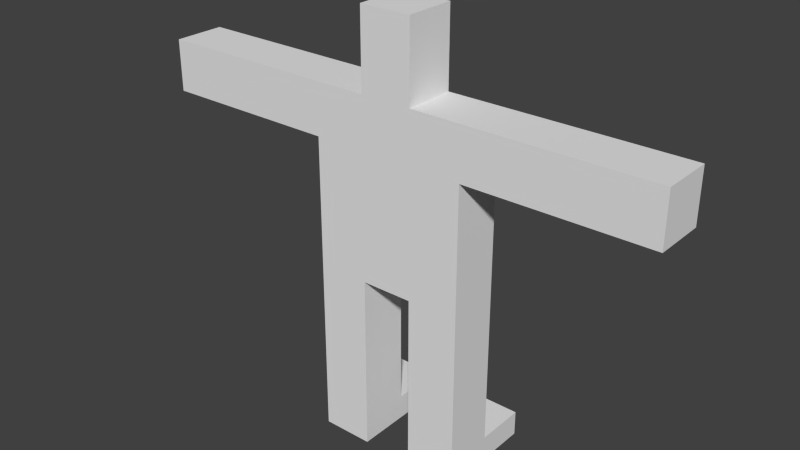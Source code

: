 # Source: AnimGuy.blend  (saved by Blender 2.76.0; exported with 4.5.12 LTS)
import bpy
from mathutils import Matrix  # noqa: F401  (used for matrix-valued properties, if any)

bpy.ops.wm.read_factory_settings(use_empty=True)
scene = bpy.context.scene
scene.name = 'Scene'

# ---- collections
col_collection_1 = bpy.data.collections.new('Collection 1'); scene.collection.children.link(col_collection_1)
col_collection_2 = bpy.data.collections.new('Collection 2'); scene.collection.children.link(col_collection_2)

# ---- world
world_world = bpy.data.worlds.new('World'); scene.world = world_world
world_world.color = (0.05088, 0.05088, 0.05088)
world_world.use_sun_shadow = False
world_world.sun_shadow_jitter_overblur = 0.0
world_world.cycles.sampling_method = 'MANUAL'
world_world.cycles.sample_map_resolution = 256

# ---- meshes
me_cube_001 = bpy.data.meshes.new('Cube.001')
me_cube_001.from_pydata([(-1.0, -1.0, -1.0), (-1.0, -1.0, 1.0), (-1.0, 1.0, -1.0), (-1.0, 1.0, 1.0), (1.0, -1.0, -1.0), (1.0, -1.0, 1.0), (1.0, 1.0, -1.0), (1.0, 1.0, 1.0), (3.0, 1.0, 1.0), (3.0, 1.0, -1.0), (3.0, -1.0, 1.0), (3.0, -1.0, -1.0), (-3.0, -1.0, -1.0), (-3.0, -1.0, 1.0), (-3.0, 1.0, 1.0), (-3.0, 1.0, -1.0), (-1.0, 1.0, -4.0), (-1.0, -1.0, -4.0), (-3.0, 1.0, -4.0), (-3.0, -1.0, -4.0), (-1.0, 1.0, -7.0), (-1.0, -1.0, -7.0), (-3.0, 1.0, -7.0), (-3.0, -1.0, -7.0), (-1.0, 1.0, -8.0), (-1.0, -1.0, -8.0), (-3.0, 1.0, -8.0), (-3.0, -1.0, -8.0), (1.0, -1.0, -4.0), (1.0, 1.0, -4.0), (3.0, -1.0, -4.0), (3.0, 1.0, -4.0), (1.0, -1.0, -7.0), (1.0, 1.0, -7.0), (3.0, -1.0, -7.0), (3.0, 1.0, -7.0), (1.0, -1.0, -8.0), (1.0, 1.0, -8.0), (3.0, -1.0, -8.0), (3.0, 1.0, -8.0), (1.0, 3.0, -7.0), (3.0, 3.0, -7.0), (1.0, 3.0, -8.0), (3.0, 3.0, -8.0), (-3.0, 3.0, -7.0), (-1.0, 3.0, -7.0), (-3.0, 3.0, -8.0), (-1.0, 3.0, -8.0), (-1.0, -1.0, 4.0), (-1.0, 1.0, 4.0), (1.0, 1.0, 4.0), (1.0, -1.0, 4.0), (3.0, 1.0, 4.0), (3.0, -1.0, 4.0), (-3.0, -1.0, 4.0), (-3.0, 1.0, 4.0), (-1.0, -1.0, 6.0), (-1.0, 1.0, 6.0), (1.0, 1.0, 6.0), (1.0, -1.0, 6.0), (3.0, 1.0, 6.0), (3.0, -1.0, 6.0), (-3.0, -1.0, 6.0), (-3.0, 1.0, 6.0), (-1.0, -1.0, 7.0), (-1.0, 1.0, 7.0), (1.0, 1.0, 7.0), (1.0, -1.0, 7.0), (-1.0, -1.0, 9.0), (-1.0, 1.0, 9.0), (1.0, 1.0, 9.0), (1.0, -1.0, 9.0), (5.0, -1.0, 4.0), (5.0, -1.0, 6.0), (5.0, 1.0, 4.0), (5.0, 1.0, 6.0), (7.0, -1.0, 4.0), (7.0, -1.0, 6.0), (7.0, 1.0, 4.0), (7.0, 1.0, 6.0), (9.0, -1.0, 4.0), (9.0, -1.0, 6.0), (9.0, 1.0, 4.0), (9.0, 1.0, 6.0), (10.0, -1.0, 4.0), (10.0, -1.0, 6.0), (10.0, 1.0, 4.0), (10.0, 1.0, 6.0), (-5.0, -1.0, 4.0), (-5.0, 1.0, 4.0), (-5.0, -1.0, 6.0), (-5.0, 1.0, 6.0), (-7.0, -1.0, 4.0), (-7.0, 1.0, 4.0), (-7.0, -1.0, 6.0), (-7.0, 1.0, 6.0), (-9.0, -1.0, 4.0), (-9.0, 1.0, 4.0), (-9.0, -1.0, 6.0), (-9.0, 1.0, 6.0), (-10.0, -1.0, 4.0), (-10.0, 1.0, 4.0), (-10.0, -1.0, 6.0), (-10.0, 1.0, 6.0)], [], [(2, 0, 17, 16), (3, 7, 6, 2), (4, 6, 29, 28), (5, 1, 0, 4), (0, 2, 6, 4), (14, 13, 54, 55), (8, 10, 11, 9), (13, 1, 48, 54), (6, 7, 8, 9), (5, 4, 11, 10), (13, 14, 15, 12), (5, 10, 53, 51), (3, 2, 15, 14), (0, 1, 13, 12), (18, 16, 20, 22), (15, 2, 16, 18), (12, 15, 18, 19), (0, 12, 19, 17), (21, 23, 27, 25), (19, 18, 22, 23), (17, 19, 23, 21), (16, 17, 21, 20), (24, 25, 27, 26), (20, 21, 25, 24), (26, 22, 44, 46), (23, 22, 26, 27), (31, 30, 34, 35), (6, 9, 31, 29), (11, 4, 28, 30), (9, 11, 30, 31), (33, 35, 41, 40), (29, 31, 35, 33), (28, 29, 33, 32), (30, 28, 32, 34), (36, 37, 39, 38), (32, 33, 37, 36), (34, 32, 36, 38), (35, 34, 38, 39), (40, 41, 43, 42), (37, 33, 40, 42), (35, 39, 43, 41), (39, 37, 42, 43), (44, 45, 47, 46), (24, 26, 46, 47), (22, 20, 45, 44), (20, 24, 47, 45), (50, 49, 57, 58), (48, 51, 59, 56), (51, 53, 61, 59), (1, 5, 51, 48), (8, 7, 50, 52), (3, 14, 55, 49), (7, 3, 49, 50), (10, 8, 52, 53), (57, 56, 64, 65), (58, 59, 61, 60), (56, 57, 63, 62), (49, 55, 63, 57), (52, 50, 58, 60), (52, 60, 75, 74), (54, 48, 56, 62), (62, 63, 91, 90), (67, 66, 70, 71), (56, 59, 67, 64), (58, 57, 65, 66), (59, 58, 66, 67), (71, 70, 69, 68), (65, 64, 68, 69), (64, 67, 71, 68), (66, 65, 69, 70), (72, 74, 78, 76), (53, 52, 74, 72), (61, 53, 72, 73), (60, 61, 73, 75), (79, 77, 81, 83), (75, 73, 77, 79), (73, 72, 76, 77), (74, 75, 79, 78), (82, 83, 87, 86), (77, 76, 80, 81), (78, 79, 83, 82), (76, 78, 82, 80), (84, 86, 87, 85), (80, 82, 86, 84), (83, 81, 85, 87), (81, 80, 84, 85), (91, 89, 93, 95), (54, 62, 90, 88), (55, 54, 88, 89), (63, 55, 89, 91), (92, 94, 98, 96), (89, 88, 92, 93), (88, 90, 94, 92), (90, 91, 95, 94), (99, 97, 101, 103), (94, 95, 99, 98), (95, 93, 97, 99), (93, 92, 96, 97), (101, 100, 102, 103), (97, 96, 100, 101), (96, 98, 102, 100), (98, 99, 103, 102)])
me_cube_001.materials.append(None)
me_cube_001.use_remesh_preserve_volume = False
me_cube_001.use_remesh_preserve_attributes = False
me_cube_001.use_mirror_vertex_groups = False
me_cube_001.update()
arm_armature_001 = bpy.data.armatures.new('Armature.001')  # bones are not reproduced

# ---- objects
ob_cube = bpy.data.objects.new('Cube', me_cube_001)
ob_armature = bpy.data.objects.new('Armature', arm_armature_001)

# ---- transforms, parenting, visibility, modifiers, constraints
ob_cube.parent = ob_armature
ob_cube.location = (0.0, 0.0, 0.0)
ob_cube.scale = (0.1, 0.1, 0.1)
ob_cube.lineart.crease_threshold = 0.0
_vg = ob_cube.vertex_groups.new(name='Bone')
_vg = ob_cube.vertex_groups.new(name='Bone.001')
for _i, _w in zip([0, 1, 2, 3, 4, 5, 6, 7, 8, 10, 13, 14, 48, 49, 50, 51], [0.01337, 0.4221, 0.01502, 0.4222, 0.01069, 0.4222, 0.01332, 0.4222, 0.02763, 0.02802, 0.02451, 0.02567, 0.0003157, 0.0002365, 0.0003406, 0.0002392]): _vg.add([_i], _w, 'REPLACE')
_vg = ob_cube.vertex_groups.new(name='Bone.003')
for _i, _w in zip([1, 3, 13, 14, 48, 49, 50, 51, 54, 55, 56, 57, 59, 62, 63, 64, 65, 88, 89, 90, 91], [0.01542, 0.01244, 0.03702, 0.03868, 0.8247, 0.782, 0.07956, 0.08616, 0.872, 0.8785, 0.7166, 0.1737, 0.05337, 0.8648, 0.8191, 0.143, 0.03953, 0.08151, 0.08171, 0.09391, 0.09014]): _vg.add([_i], _w, 'REPLACE')
_vg = ob_cube.vertex_groups.new(name='Bone.004')
for _i, _w in zip([54, 55, 62, 63, 88, 89, 90, 91, 92, 93, 94, 95], [0.06177, 0.05606, 0.08665, 0.08655, 0.8277, 0.8273, 0.8031, 0.803, 0.07738, 0.07735, 0.08791, 0.0879]): _vg.add([_i], _w, 'REPLACE')
_vg = ob_cube.vertex_groups.new(name='Bone.005')
for _i, _w in zip([88, 89, 90, 91, 92, 93, 94, 95, 96, 97, 98, 99, 100, 101, 102, 103], [0.0853, 0.08526, 0.0983, 0.0983, 0.9144, 0.9144, 0.9014, 0.9014, 0.9902, 0.9902, 0.9873, 0.9873, 0.9965, 0.9964, 0.995, 0.9953]): _vg.add([_i], _w, 'REPLACE')
_vg = ob_cube.vertex_groups.new(name='Bone.006')
for _i, _w in zip([5, 7, 8, 10, 48, 49, 50, 51, 52, 53, 57, 58, 59, 60, 61, 66, 67, 72, 73, 74, 75], [0.01261, 0.01566, 0.04064, 0.04146, 0.07956, 0.08616, 0.8247, 0.782, 0.872, 0.8786, 0.05337, 0.7166, 0.1737, 0.8648, 0.8192, 0.143, 0.03953, 0.08172, 0.09014, 0.08152, 0.09391]): _vg.add([_i], _w, 'REPLACE')
_vg = ob_cube.vertex_groups.new(name='Bone.007')
for _i, _w in zip([52, 53, 60, 61, 72, 73, 74, 75, 76, 77, 78, 79], [0.06178, 0.05606, 0.08665, 0.08655, 0.8273, 0.803, 0.8277, 0.8031, 0.07735, 0.0879, 0.07738, 0.08791]): _vg.add([_i], _w, 'REPLACE')
_vg = ob_cube.vertex_groups.new(name='Bone.008')
for _i, _w in zip([72, 73, 74, 75, 76, 77, 78, 79, 80, 81, 82, 83, 84, 85, 86, 87], [0.08526, 0.0983, 0.0853, 0.0983, 0.9144, 0.9014, 0.9144, 0.9014, 0.9902, 0.9873, 0.9902, 0.9873, 0.9964, 0.9953, 0.9965, 0.995]): _vg.add([_i], _w, 'REPLACE')
_vg = ob_cube.vertex_groups.new(name='Bone.009')
for _i, _w in zip([49, 51, 56, 57, 58, 59, 61, 63, 64, 65, 66, 67], [0.05002, 0.05002, 0.08554, 0.6118, 0.08554, 0.6118, 0.05786, 0.05786, 0.01938, 0.1231, 0.01938, 0.1231]): _vg.add([_i], _w, 'REPLACE')
_vg = ob_cube.vertex_groups.new(name='Bone.010')
for _i, _w in zip([56, 57, 58, 59, 64, 65, 66, 67, 68, 69, 70, 71], [0.1577, 0.1453, 0.1577, 0.1453, 0.8091, 0.8069, 0.8091, 0.8069, 0.9686, 0.9671, 0.9686, 0.9671]): _vg.add([_i], _w, 'REPLACE')
_vg = ob_cube.vertex_groups.new(name='Bone.011')
for _i, _w in zip([0, 1, 2, 3, 4, 5, 7, 12, 13, 14, 15, 17, 48], [0.7215, 0.4603, 0.09073, 0.4259, 0.04389, 0.01713, 0.008655, 0.09504, 0.4458, 0.4392, 0.03923, 0.01593, 0.003938]): _vg.add([_i], _w, 'REPLACE')
_vg = ob_cube.vertex_groups.new(name='Bone.012')
for _i, _w in zip([0, 1, 2, 3, 6, 12, 13, 14, 15, 16, 17, 18, 19, 20, 21, 22, 23], [0.1755, 0.03152, 0.804, 0.07496, 0.05296, 0.8867, 0.4653, 0.4703, 0.9371, 0.9362, 0.9117, 0.9508, 0.9479, 0.03579, 0.06139, 0.01701, 0.05587]): _vg.add([_i], _w, 'REPLACE')
_vg = ob_cube.vertex_groups.new(name='Bone.013')
for _i, _w in zip([17, 19, 20, 21, 22, 23, 24, 25, 26, 27], [0.02529, 0.0179, 0.0531, 0.77, 0.03244, 0.7927, 0.04636, 0.522, 0.01444, 0.5237]): _vg.add([_i], _w, 'REPLACE')
_vg = ob_cube.vertex_groups.new(name='Bone.014')
for _i, _w in zip([16, 18, 20, 21, 22, 23, 24, 25, 26, 27, 44, 45, 46, 47], [0.03938, 0.03013, 0.9034, 0.1663, 0.9251, 0.1508, 0.9423, 0.4636, 0.9624, 0.4642, 0.9887, 0.9837, 0.9916, 0.9885]): _vg.add([_i], _w, 'REPLACE')
_vg = ob_cube.vertex_groups.new(name='Bone.015')
for _i, _w in zip([1, 2, 3, 4, 5, 6, 7, 8, 9, 10, 11, 50], [0.008569, 0.0503, 0.01746, 0.08469, 0.4254, 0.721, 0.4602, 0.4439, 0.1006, 0.4376, 0.04522, 0.003908]): _vg.add([_i], _w, 'REPLACE')
_vg = ob_cube.vertex_groups.new(name='Bone.016')
for _i, _w in zip([0, 4, 5, 6, 7, 8, 9, 10, 11, 28, 29, 30, 31, 32, 34], [0.05239, 0.7952, 0.07427, 0.1539, 0.02867, 0.4614, 0.8535, 0.4671, 0.9072, 0.4947, 0.4801, 0.4981, 0.496, 0.00993, 0.01586]): _vg.add([_i], _w, 'REPLACE')
_vg = ob_cube.vertex_groups.new(name='Bone.017')
for _i, _w in zip([9, 11, 28, 29, 30, 31, 32, 33, 34, 35, 36, 37, 38, 39], [0.005238, 0.006349, 0.4948, 0.4772, 0.4946, 0.4775, 0.8178, 0.06767, 0.8043, 0.07955, 0.5294, 0.02284, 0.5289, 0.05112]): _vg.add([_i], _w, 'REPLACE')
_vg = ob_cube.vertex_groups.new(name='Bone.018')
for _i, _w in zip([32, 33, 34, 35, 36, 37, 38, 39, 40, 41, 42, 43], [0.1519, 0.9116, 0.1626, 0.896, 0.4641, 0.9603, 0.4637, 0.9439, 0.9848, 0.9822, 0.9892, 0.9882]): _vg.add([_i], _w, 'REPLACE')
_m = ob_cube.modifiers.new('Armature', 'ARMATURE')
_m.object = ob_armature
ob_armature.location = (0.0, 0.0, 0.0)
ob_armature.show_in_front = True
ob_armature.lineart.crease_threshold = 0.0

# ---- collection membership
col_collection_1.objects.link(ob_cube)
col_collection_2.objects.link(ob_armature)

# ---- scene / render settings (as saved in the file)
scene.frame_start = 0; scene.frame_end = 11; scene.frame_set(0)
scene.render.engine = 'BLENDER_EEVEE_NEXT'
scene.render.resolution_percentage = 50
scene.render.dither_intensity = 0.0
scene.cycles.use_denoising = False
scene.cycles.samples = 10
scene.cycles.sampling_pattern = 'TABULATED_SOBOL'
scene.cycles.light_sampling_threshold = 0.0
scene.cycles.use_adaptive_sampling = False
scene.cycles.use_light_tree = False
scene.cycles.blur_glossy = 0.0
scene.cycles.pixel_filter_type = 'GAUSSIAN'
scene.cycles.sample_clamp_indirect = 0.0
scene.view_settings.view_transform = 'Standard'
bpy.context.view_layer.update()

# ---- added for rendering (the .blend has no active camera and no usable light): camera, sun
cam_auto = bpy.data.cameras.new('AutoCamera')
cam_auto.lens = 50.0
cam_auto.sensor_width = 36.0
cam_auto.clip_end = 1000.0
ob_auto_camera = bpy.data.objects.new('AutoCamera', cam_auto)
scene.collection.objects.link(ob_auto_camera)
ob_auto_camera.location = (2.16118, -2.61925, 1.85842)
ob_auto_camera.rotation_euler = (1.09748, -7.21219e-08, 0.694738)
scene.camera = ob_auto_camera
light_auto_sun = bpy.data.lights.new('AutoSun', 'SUN')
light_auto_sun.energy = 3.0
light_auto_sun.angle = 0.0523599
ob_auto_sun = bpy.data.objects.new('AutoSun', light_auto_sun)
scene.collection.objects.link(ob_auto_sun)
ob_auto_sun.rotation_euler = (0.872665, 0.174533, 0.523599)
bpy.context.view_layer.update()

